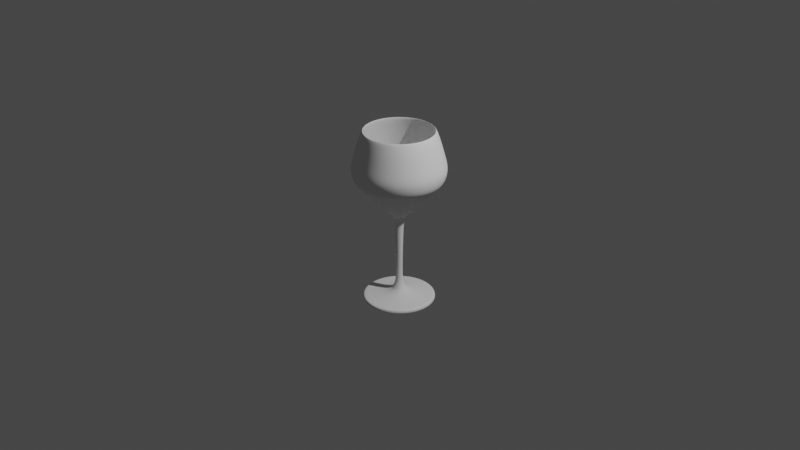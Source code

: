 # Source: wine-glass-2.blend  (saved by Blender 2.83.20; exported with 4.5.12 LTS)
import bpy
from mathutils import Matrix  # noqa: F401  (used for matrix-valued properties, if any)

bpy.ops.wm.read_factory_settings(use_empty=True)
scene = bpy.context.scene
scene.name = 'Scene'

# ---- collections
col_collection = bpy.data.collections.new('Collection'); scene.collection.children.link(col_collection)

# ---- node groups
ng_auto_smooth = bpy.data.node_groups.new('Auto Smooth', 'GeometryNodeTree')
_s = ng_auto_smooth.interface.new_socket(name='Geometry', in_out='OUTPUT', socket_type='NodeSocketGeometry')
_s = ng_auto_smooth.interface.new_socket(name='Geometry', in_out='INPUT', socket_type='NodeSocketGeometry')
_s = ng_auto_smooth.interface.new_socket(name='Angle', in_out='INPUT', socket_type='NodeSocketFloat')
_s.subtype = 'ANGLE'
_s.min_value = 0.0
_s.max_value = 3.142
ng_auto_smooth.is_modifier = True
_N = ng_auto_smooth.nodes; _L = ng_auto_smooth.links
n0 = _N.new('NodeGroupOutput'); n0.name = 'Group Output'; n0.location = (480, -100)
n1 = _N.new('NodeGroupInput'); n1.name = 'Group Input'; n1.location = (-420, -300)
n2 = _N.new('NodeGroupInput'); n2.name = 'Group Input.001'; n2.location = (-60, -100)
n3 = _N.new('GeometryNodeSetShadeSmooth'); n3.name = 'Set Shade Smooth'; n3.location = (120, -100)
n3.domain = 'EDGE'
n4 = _N.new('GeometryNodeSetShadeSmooth'); n4.name = 'Set Shade Smooth.001'; n4.location = (300, -100)
n5 = _N.new('GeometryNodeInputMeshEdgeAngle'); n5.name = 'Edge Angle'; n5.location = (-420, -220)
n6 = _N.new('GeometryNodeInputEdgeSmooth'); n6.name = 'Is Edge Smooth'; n6.location = (-60, -160)
n7 = _N.new('GeometryNodeInputShadeSmooth'); n7.name = 'Is Face Smooth'; n7.location = (-240, -340)
n8 = _N.new('FunctionNodeBooleanMath'); n8.name = 'Boolean Math'; n8.location = (-60, -220)
n9 = _N.new('FunctionNodeCompare'); n9.name = 'Compare'; n9.location = (-240, -180)
n9.operation = 'LESS_EQUAL'
_L.new(n5.outputs[0], n9.inputs[0])
_L.new(n4.outputs[0], n0.inputs[0])
_L.new(n1.outputs[1], n9.inputs[1])
_L.new(n9.outputs[0], n8.inputs[0])
_L.new(n7.outputs[0], n8.inputs[1])
_L.new(n2.outputs[0], n3.inputs[0])
_L.new(n6.outputs[0], n3.inputs[1])
_L.new(n3.outputs[0], n4.inputs[0])
_L.new(n8.outputs[0], n3.inputs[2])
n0.is_active_output = True

# ---- world
world_world = bpy.data.worlds.new('World'); scene.world = world_world
world_world.use_nodes = True; world_world.node_tree.nodes.clear()
_N = world_world.node_tree.nodes; _L = world_world.node_tree.links
n0 = _N.new('ShaderNodeOutputWorld'); n0.name = 'World Output'; n0.location = (300, 300)
n1 = _N.new('ShaderNodeBackground'); n1.name = 'Background'; n1.location = (10, 300)
n1.inputs[0].default_value = (0.05088, 0.05088, 0.05088, 1.0)
_L.new(n1.outputs[0], n0.inputs[0])
n0.is_active_output = True
world_world.color = (0.05088, 0.05088, 0.05088)
world_world.use_sun_shadow = False
world_world.sun_shadow_jitter_overblur = 0.0

# ---- cameras
cam_camera = bpy.data.cameras.new('Camera')
cam_camera.clip_end = 100.0
cam_camera.ortho_scale = 7.314

# ---- lights
light_light = bpy.data.lights.new('Light', 'POINT')
light_light.transmission_factor = 0.0
light_light.energy = 1000.0
light_light.shadow_soft_size = 0.1
light_light.shadow_maximum_resolution = 0.006
light_light.use_absolute_resolution = True

# ---- meshes
me_plane = bpy.data.meshes.new('Plane')
me_plane.from_pydata([(0.3766, -1.208e-07, 1.877), (0.4906, -7.144e-08, 1.51), (0.4621, -8.505e-08, 1.611), (0.4241, -1.029e-07, 1.744), (0.4937, -6.251e-08, 1.444), (0.4779, -5.358e-08, 1.377), (0.4494, -4.72e-08, 1.33), (0.3671, -3.7e-08, 1.254), (0.2849, -2.509e-08, 1.165), (0.1899, -1.233e-08, 1.07), (0.1341, -3.233e-09, 1.001), (0.1167, -1.188e-09, 0.9842), (0.09684, 9.339e-10, 0.9715), (0.07658, 3.573e-09, 0.9519), (0.0633, 7.654e-09, 0.9215), (0.05126, 1.361e-08, 0.8772), (0.04716, 1.999e-08, 0.8297), (0.04334, 2.836e-08, 0.7674), (0.0408, 4.443e-08, 0.6478), (0.03698, 6.442e-08, 0.499), (0.03571, 8.288e-08, 0.3616), (0.03698, 1.008e-07, 0.2281), (0.04614, 1.077e-07, 0.1768), (0.06629, 1.139e-07, 0.131), (0.08461, 1.173e-07, 0.1054), (0.1414, 1.21e-07, 0.07788), (0.2293, 1.232e-07, 0.06139), (0.3062, 1.244e-07, 0.05223), (0.3722, 1.249e-07, 0.04857), (0.3832, 1.264e-07, 0.03758), (0.3868, 1.301e-07, 0.01011), (0.348, 0.1441, 1.877), (0.4532, 0.1877, 1.51), (0.4269, 0.1768, 1.611), (0.3918, 0.1623, 1.744), (0.4562, 0.1889, 1.444), (0.4415, 0.1829, 1.377), (0.4152, 0.172, 1.33), (0.3392, 0.1405, 1.254), (0.2632, 0.109, 1.165), (0.1754, 0.07267, 1.07), (0.1239, 0.05132, 1.001), (0.1078, 0.04466, 0.9842), (0.08947, 0.03706, 0.9715), (0.07075, 0.02931, 0.9519), (0.05848, 0.02422, 0.9215), (0.04736, 0.01962, 0.8772), (0.04357, 0.01805, 0.8297), (0.04004, 0.01659, 0.7674), (0.03769, 0.01561, 0.6478), (0.03417, 0.01415, 0.499), (0.03299, 0.01367, 0.3616), (0.03417, 0.01415, 0.2281), (0.04263, 0.01766, 0.1768), (0.06124, 0.02537, 0.131), (0.07816, 0.03238, 0.1054), (0.1306, 0.05411, 0.07788), (0.2118, 0.08775, 0.06139), (0.2829, 0.1172, 0.05223), (0.3438, 0.1424, 0.04857), (0.354, 0.1466, 0.03758), (0.3574, 0.148, 0.01011), (0.2663, 0.2663, 1.877), (0.3469, 0.3469, 1.51), (0.3267, 0.3267, 1.611), (0.2999, 0.2999, 1.744), (0.3491, 0.3491, 1.444), (0.3379, 0.3379, 1.377), (0.3178, 0.3178, 1.33), (0.2596, 0.2596, 1.254), (0.2014, 0.2014, 1.165), (0.1343, 0.1343, 1.07), (0.09482, 0.09482, 1.001), (0.08251, 0.08251, 0.9842), (0.06848, 0.06848, 0.9715), (0.05415, 0.05415, 0.9519), (0.04476, 0.04476, 0.9215), (0.03625, 0.03625, 0.8772), (0.03335, 0.03335, 0.8297), (0.03065, 0.03065, 0.7674), (0.02885, 0.02885, 0.6478), (0.02615, 0.02615, 0.499), (0.02525, 0.02525, 0.3616), (0.02615, 0.02615, 0.2281), (0.03263, 0.03263, 0.1768), (0.04687, 0.04687, 0.131), (0.05982, 0.05982, 0.1054), (0.09997, 0.09997, 0.07788), (0.1621, 0.1621, 0.06139), (0.2165, 0.2165, 0.05223), (0.2632, 0.2632, 0.04857), (0.2709, 0.2709, 0.03758), (0.2735, 0.2735, 0.01011), (0.1441, 0.348, 1.877), (0.1877, 0.4532, 1.51), (0.1768, 0.4269, 1.611), (0.1623, 0.3918, 1.744), (0.1889, 0.4562, 1.444), (0.1829, 0.4415, 1.377), (0.172, 0.4152, 1.33), (0.1405, 0.3392, 1.254), (0.109, 0.2632, 1.165), (0.07267, 0.1754, 1.07), (0.05132, 0.1239, 1.001), (0.04466, 0.1078, 0.9842), (0.03706, 0.08947, 0.9715), (0.02931, 0.07075, 0.9519), (0.02422, 0.05848, 0.9215), (0.01962, 0.04736, 0.8772), (0.01805, 0.04357, 0.8297), (0.01659, 0.04004, 0.7674), (0.01561, 0.03769, 0.6478), (0.01415, 0.03417, 0.499), (0.01367, 0.03299, 0.3616), (0.01415, 0.03417, 0.2281), (0.01766, 0.04263, 0.1768), (0.02537, 0.06124, 0.131), (0.03238, 0.07816, 0.1054), (0.05411, 0.1306, 0.07788), (0.08775, 0.2118, 0.06139), (0.1172, 0.2829, 0.05223), (0.1424, 0.3438, 0.04857), (0.1466, 0.354, 0.03758), (0.148, 0.3574, 0.01011), (1.043e-07, 0.3766, 1.877), (5e-08, 0.4906, 1.51), (6.485e-08, 0.4621, 1.611), (8.437e-08, 0.4241, 1.744), (4.093e-08, 0.4937, 1.444), (3.269e-08, 0.4779, 1.377), (2.756e-08, 0.4494, 1.33), (2.095e-08, 0.3671, 1.254), (1.264e-08, 0.2849, 1.165), (4.031e-09, 0.1899, 1.07), (-2.839e-09, 0.1341, 1.001), (-4.287e-09, 0.1167, 0.9842), (-5.167e-09, 0.09684, 0.9715), (-6.92e-09, 0.07658, 0.9519), (-1.042e-08, 0.0633, 0.9215), (-1.585e-08, 0.05126, 0.8772), (-2.205e-08, 0.04716, 0.8297), (-3.026e-08, 0.04334, 0.7674), (-4.621e-08, 0.0408, 0.6478), (-6.604e-08, 0.03698, 0.499), (-8.444e-08, 0.03571, 0.3616), (-1.024e-07, 0.03698, 0.2281), (-1.097e-07, 0.04614, 0.1768), (-1.168e-07, 0.06629, 0.131), (-1.21e-07, 0.08461, 0.1054), (-1.272e-07, 0.1414, 0.07788), (-1.332e-07, 0.2293, 0.06139), (-1.378e-07, 0.3062, 0.05223), (-1.412e-07, 0.3722, 0.04857), (-1.432e-07, 0.3832, 0.03758), (-1.47e-07, 0.3868, 0.01011), (-0.1441, 0.348, 1.877), (-0.1877, 0.4532, 1.51), (-0.1768, 0.4269, 1.611), (-0.1623, 0.3918, 1.744), (-0.1889, 0.4562, 1.444), (-0.1829, 0.4415, 1.377), (-0.172, 0.4152, 1.33), (-0.1405, 0.3392, 1.254), (-0.109, 0.2632, 1.165), (-0.07267, 0.1754, 1.07), (-0.05132, 0.1239, 1.001), (-0.04466, 0.1078, 0.9842), (-0.03706, 0.08947, 0.9715), (-0.02931, 0.07075, 0.9519), (-0.02422, 0.05848, 0.9215), (-0.01962, 0.04736, 0.8772), (-0.01805, 0.04357, 0.8297), (-0.01659, 0.04004, 0.7674), (-0.01561, 0.03769, 0.6478), (-0.01415, 0.03417, 0.499), (-0.01367, 0.03299, 0.3616), (-0.01415, 0.03417, 0.2281), (-0.01766, 0.04263, 0.1768), (-0.02537, 0.06124, 0.131), (-0.03238, 0.07816, 0.1054), (-0.05411, 0.1306, 0.07788), (-0.08775, 0.2118, 0.06139), (-0.1172, 0.2829, 0.05223), (-0.1424, 0.3438, 0.04857), (-0.1466, 0.354, 0.03758), (-0.148, 0.3574, 0.01011), (-0.2663, 0.2663, 1.877), (-0.3469, 0.3469, 1.51), (-0.3267, 0.3267, 1.611), (-0.2999, 0.2999, 1.744), (-0.3491, 0.3491, 1.444), (-0.3379, 0.3379, 1.377), (-0.3178, 0.3178, 1.33), (-0.2596, 0.2596, 1.254), (-0.2014, 0.2014, 1.165), (-0.1343, 0.1343, 1.07), (-0.09482, 0.09482, 1.001), (-0.08251, 0.08251, 0.9842), (-0.06848, 0.06848, 0.9715), (-0.05415, 0.05415, 0.9519), (-0.04476, 0.04476, 0.9215), (-0.03625, 0.03625, 0.8772), (-0.03335, 0.03335, 0.8297), (-0.03065, 0.03065, 0.7674), (-0.02885, 0.02885, 0.6478), (-0.02615, 0.02615, 0.499), (-0.02525, 0.02525, 0.3616), (-0.02615, 0.02615, 0.2281), (-0.03263, 0.03263, 0.1768), (-0.04687, 0.04687, 0.131), (-0.05982, 0.05982, 0.1054), (-0.09997, 0.09997, 0.07788), (-0.1621, 0.1621, 0.06139), (-0.2165, 0.2165, 0.05223), (-0.2632, 0.2632, 0.04857), (-0.2709, 0.2709, 0.03758), (-0.2735, 0.2735, 0.01011), (-0.348, 0.1441, 1.877), (-0.4532, 0.1877, 1.51), (-0.4269, 0.1768, 1.611), (-0.3918, 0.1623, 1.744), (-0.4562, 0.1889, 1.444), (-0.4415, 0.1829, 1.377), (-0.4152, 0.172, 1.33), (-0.3392, 0.1405, 1.254), (-0.2632, 0.109, 1.165), (-0.1754, 0.07267, 1.07), (-0.1239, 0.05132, 1.001), (-0.1078, 0.04466, 0.9842), (-0.08947, 0.03706, 0.9715), (-0.07075, 0.02931, 0.9519), (-0.05848, 0.02422, 0.9215), (-0.04736, 0.01962, 0.8772), (-0.04357, 0.01805, 0.8297), (-0.04004, 0.01659, 0.7674), (-0.03769, 0.01561, 0.6478), (-0.03417, 0.01415, 0.499), (-0.03299, 0.01367, 0.3616), (-0.03417, 0.01415, 0.2281), (-0.04263, 0.01766, 0.1768), (-0.06124, 0.02537, 0.131), (-0.07816, 0.03238, 0.1054), (-0.1306, 0.05411, 0.07788), (-0.2118, 0.08775, 0.06139), (-0.2829, 0.1172, 0.05223), (-0.3438, 0.1424, 0.04857), (-0.354, 0.1466, 0.03758), (-0.3574, 0.148, 0.01011), (-0.3766, 8.784e-08, 1.877), (-0.4906, 2.855e-08, 1.51), (-0.4621, 4.465e-08, 1.611), (-0.4241, 6.583e-08, 1.744), (-0.4937, 1.935e-08, 1.444), (-0.4779, 1.18e-08, 1.377), (-0.4494, 7.912e-09, 1.33), (-0.3671, 4.9e-09, 1.254), (-0.2849, 1.871e-10, 1.165), (-0.1899, -4.269e-09, 1.07), (-0.1341, -8.804e-09, 1.001), (-0.1167, -9.861e-09, 0.9842), (-0.09684, -9.4e-09, 0.9715), (-0.07658, -1.027e-08, 0.9519), (-0.0633, -1.319e-08, 0.9215), (-0.05126, -1.809e-08, 0.8772), (-0.04716, -2.411e-08, 0.8297), (-0.04334, -3.215e-08, 0.7674), (-0.0408, -4.799e-08, 0.6478), (-0.03698, -6.765e-08, 0.499), (-0.03571, -8.6e-08, 0.3616), (-0.03698, -1.041e-07, 0.2281), (-0.04614, -1.117e-07, 0.1768), (-0.06629, -1.197e-07, 0.131), (-0.08461, -1.247e-07, 0.1054), (-0.1414, -1.334e-07, 0.07788), (-0.2293, -1.433e-07, 0.06139), (-0.3062, -1.512e-07, 0.05223), (-0.3722, -1.575e-07, 0.04857), (-0.3832, -1.599e-07, 0.03758), (-0.3868, -1.639e-07, 0.01011), (-0.348, -0.1441, 1.877), (-0.4532, -0.1877, 1.51), (-0.4269, -0.1768, 1.611), (-0.3918, -0.1623, 1.744), (-0.4562, -0.1889, 1.444), (-0.4415, -0.1829, 1.377), (-0.4152, -0.172, 1.33), (-0.3392, -0.1405, 1.254), (-0.2632, -0.109, 1.165), (-0.1754, -0.07267, 1.07), (-0.1239, -0.05132, 1.001), (-0.1078, -0.04466, 0.9842), (-0.08947, -0.03706, 0.9715), (-0.07075, -0.02931, 0.9519), (-0.05848, -0.02422, 0.9215), (-0.04736, -0.01962, 0.8772), (-0.04357, -0.01805, 0.8297), (-0.04004, -0.01659, 0.7674), (-0.03769, -0.01561, 0.6478), (-0.03417, -0.01415, 0.499), (-0.03299, -0.01367, 0.3616), (-0.03417, -0.01415, 0.2281), (-0.04263, -0.01766, 0.1768), (-0.06124, -0.02537, 0.131), (-0.07816, -0.03238, 0.1054), (-0.1306, -0.05411, 0.07788), (-0.2118, -0.08775, 0.06139), (-0.2829, -0.1172, 0.05223), (-0.3438, -0.1424, 0.04857), (-0.354, -0.1466, 0.03758), (-0.3574, -0.148, 0.01011), (-0.2663, -0.2663, 1.877), (-0.3469, -0.3469, 1.51), (-0.3267, -0.3267, 1.611), (-0.2999, -0.2999, 1.744), (-0.3491, -0.3491, 1.444), (-0.3379, -0.3379, 1.377), (-0.3178, -0.3178, 1.33), (-0.2596, -0.2596, 1.254), (-0.2014, -0.2014, 1.165), (-0.1343, -0.1343, 1.07), (-0.09482, -0.09482, 1.001), (-0.08251, -0.08251, 0.9842), (-0.06848, -0.06848, 0.9715), (-0.05415, -0.05415, 0.9519), (-0.04476, -0.04476, 0.9215), (-0.03625, -0.03625, 0.8772), (-0.03335, -0.03335, 0.8297), (-0.03065, -0.03065, 0.7674), (-0.02885, -0.02885, 0.6478), (-0.02615, -0.02615, 0.499), (-0.02525, -0.02525, 0.3616), (-0.02615, -0.02615, 0.2281), (-0.03263, -0.03263, 0.1768), (-0.04687, -0.04687, 0.131), (-0.05982, -0.05982, 0.1054), (-0.09997, -0.09997, 0.07788), (-0.1621, -0.1621, 0.06139), (-0.2165, -0.2165, 0.05223), (-0.2632, -0.2632, 0.04857), (-0.2709, -0.2709, 0.03758), (-0.2735, -0.2735, 0.01011), (-0.1441, -0.348, 1.877), (-0.1877, -0.4532, 1.51), (-0.1768, -0.4269, 1.611), (-0.1623, -0.3918, 1.744), (-0.1889, -0.4562, 1.444), (-0.1829, -0.4415, 1.377), (-0.172, -0.4152, 1.33), (-0.1405, -0.3392, 1.254), (-0.109, -0.2632, 1.165), (-0.07267, -0.1754, 1.07), (-0.05132, -0.1239, 1.001), (-0.04466, -0.1078, 0.9842), (-0.03706, -0.08947, 0.9715), (-0.02931, -0.07075, 0.9519), (-0.02422, -0.05848, 0.9215), (-0.01962, -0.04736, 0.8772), (-0.01805, -0.04357, 0.8297), (-0.01659, -0.04004, 0.7674), (-0.01561, -0.03769, 0.6478), (-0.01415, -0.03417, 0.499), (-0.01367, -0.03299, 0.3616), (-0.01415, -0.03417, 0.2281), (-0.01766, -0.04263, 0.1768), (-0.02537, -0.06124, 0.131), (-0.03238, -0.07816, 0.1054), (-0.05411, -0.1306, 0.07788), (-0.08775, -0.2118, 0.06139), (-0.1172, -0.2829, 0.05223), (-0.1424, -0.3438, 0.04857), (-0.1466, -0.354, 0.03758), (-0.148, -0.3574, 0.01011), (-1.163e-07, -0.3766, 1.877), (-6.559e-08, -0.4906, 1.51), (-7.954e-08, -0.4621, 1.611), (-9.785e-08, -0.4241, 1.744), (-5.662e-08, -0.4937, 1.444), (-4.788e-08, -0.4779, 1.377), (-4.184e-08, -0.4494, 1.33), (-3.262e-08, -0.3671, 1.254), (-2.169e-08, -0.2849, 1.165), (-1.007e-08, -0.1899, 1.07), (-1.531e-09, -0.1341, 1.001), (6.772e-10, -0.1167, 0.9842), (2.089e-09, -0.09684, 0.9715), (4.486e-09, -0.07658, 0.9519), (8.409e-09, -0.0633, 0.9215), (1.422e-08, -0.05126, 0.8772), (2.055e-08, -0.04716, 0.8297), (2.888e-08, -0.04334, 0.7674), (4.491e-08, -0.0408, 0.6478), (6.486e-08, -0.03698, 0.499), (8.33e-08, -0.03571, 0.3616), (1.013e-07, -0.03698, 0.2281), (1.083e-07, -0.04614, 0.1768), (1.147e-07, -0.06629, 0.131), (1.183e-07, -0.08461, 0.1054), (1.227e-07, -0.1414, 0.07788), (1.26e-07, -0.2293, 0.06139), (1.281e-07, -0.3062, 0.05223), (1.294e-07, -0.3722, 0.04857), (1.31e-07, -0.3832, 0.03758), (1.347e-07, -0.3868, 0.01011), (0.1441, -0.348, 1.877), (0.1877, -0.4532, 1.51), (0.1768, -0.4269, 1.611), (0.1623, -0.3918, 1.744), (0.1889, -0.4562, 1.444), (0.1829, -0.4415, 1.377), (0.172, -0.4152, 1.33), (0.1405, -0.3392, 1.254), (0.109, -0.2632, 1.165), (0.07267, -0.1754, 1.07), (0.05132, -0.1239, 1.001), (0.04466, -0.1078, 0.9842), (0.03706, -0.08947, 0.9715), (0.02931, -0.07075, 0.9519), (0.02422, -0.05848, 0.9215), (0.01962, -0.04736, 0.8772), (0.01805, -0.04357, 0.8297), (0.01659, -0.04004, 0.7674), (0.01561, -0.03769, 0.6478), (0.01415, -0.03417, 0.499), (0.01367, -0.03299, 0.3616), (0.01415, -0.03417, 0.2281), (0.01766, -0.04263, 0.1768), (0.02537, -0.06124, 0.131), (0.03238, -0.07816, 0.1054), (0.05411, -0.1306, 0.07788), (0.08775, -0.2118, 0.06139), (0.1172, -0.2829, 0.05223), (0.1424, -0.3438, 0.04857), (0.1466, -0.354, 0.03758), (0.148, -0.3574, 0.01011), (0.2663, -0.2663, 1.877), (0.3469, -0.3469, 1.51), (0.3267, -0.3267, 1.611), (0.2999, -0.2999, 1.744), (0.3491, -0.3491, 1.444), (0.3379, -0.3379, 1.377), (0.3178, -0.3178, 1.33), (0.2596, -0.2596, 1.254), (0.2014, -0.2014, 1.165), (0.1343, -0.1343, 1.07), (0.09482, -0.09482, 1.001), (0.08251, -0.08251, 0.9842), (0.06848, -0.06848, 0.9715), (0.05415, -0.05415, 0.9519), (0.04476, -0.04476, 0.9215), (0.03625, -0.03625, 0.8772), (0.03335, -0.03335, 0.8297), (0.03065, -0.03065, 0.7674), (0.02885, -0.02885, 0.6478), (0.02615, -0.02615, 0.499), (0.02525, -0.02525, 0.3616), (0.02615, -0.02615, 0.2281), (0.03263, -0.03263, 0.1768), (0.04687, -0.04687, 0.131), (0.05982, -0.05982, 0.1054), (0.09997, -0.09997, 0.07788), (0.1621, -0.1621, 0.06139), (0.2165, -0.2165, 0.05223), (0.2632, -0.2632, 0.04857), (0.2709, -0.2709, 0.03758), (0.2735, -0.2735, 0.01011), (0.348, -0.1441, 1.877), (0.4532, -0.1877, 1.51), (0.4269, -0.1768, 1.611), (0.3918, -0.1623, 1.744), (0.4562, -0.1889, 1.444), (0.4415, -0.1829, 1.377), (0.4152, -0.172, 1.33), (0.3392, -0.1405, 1.254), (0.2632, -0.109, 1.165), (0.1754, -0.07267, 1.07), (0.1239, -0.05132, 1.001), (0.1078, -0.04466, 0.9842), (0.08947, -0.03706, 0.9715), (0.07075, -0.02931, 0.9519), (0.05848, -0.02422, 0.9215), (0.04736, -0.01962, 0.8772), (0.04357, -0.01805, 0.8297), (0.04004, -0.01659, 0.7674), (0.03769, -0.01561, 0.6478), (0.03417, -0.01415, 0.499), (0.03299, -0.01367, 0.3616), (0.03417, -0.01415, 0.2281), (0.04263, -0.01766, 0.1768), (0.06124, -0.02537, 0.131), (0.07816, -0.03238, 0.1054), (0.1306, -0.05411, 0.07788), (0.2118, -0.08775, 0.06139), (0.2829, -0.1172, 0.05223), (0.3438, -0.1424, 0.04857), (0.354, -0.1466, 0.03758), (0.3574, -0.148, 0.01011)], [], [(4, 5, 36, 35), (35, 36, 67, 66), (66, 67, 98, 97), (97, 98, 129, 128), (128, 129, 160, 159), (159, 160, 191, 190), (190, 191, 222, 221), (221, 222, 253, 252), (252, 253, 284, 283), (283, 284, 315, 314), (314, 315, 346, 345), (345, 346, 377, 376), (376, 377, 408, 407), (407, 408, 439, 438), (438, 439, 470, 469), (469, 470, 5, 4), (1, 4, 35, 32), (32, 35, 66, 63), (63, 66, 97, 94), (94, 97, 128, 125), (125, 128, 159, 156), (156, 159, 190, 187), (187, 190, 221, 218), (218, 221, 252, 249), (249, 252, 283, 280), (280, 283, 314, 311), (311, 314, 345, 342), (342, 345, 376, 373), (373, 376, 407, 404), (404, 407, 438, 435), (435, 438, 469, 466), (466, 469, 4, 1), (2, 1, 32, 33), (33, 32, 63, 64), (64, 63, 94, 95), (95, 94, 125, 126), (126, 125, 156, 157), (157, 156, 187, 188), (188, 187, 218, 219), (219, 218, 249, 250), (250, 249, 280, 281), (281, 280, 311, 312), (312, 311, 342, 343), (343, 342, 373, 374), (374, 373, 404, 405), (405, 404, 435, 436), (436, 435, 466, 467), (467, 466, 1, 2), (3, 2, 33, 34), (34, 33, 64, 65), (65, 64, 95, 96), (96, 95, 126, 127), (127, 126, 157, 158), (158, 157, 188, 189), (189, 188, 219, 220), (220, 219, 250, 251), (251, 250, 281, 282), (282, 281, 312, 313), (313, 312, 343, 344), (344, 343, 374, 375), (375, 374, 405, 406), (406, 405, 436, 437), (437, 436, 467, 468), (468, 467, 2, 3), (0, 3, 34, 31), (31, 34, 65, 62), (62, 65, 96, 93), (93, 96, 127, 124), (124, 127, 158, 155), (155, 158, 189, 186), (186, 189, 220, 217), (217, 220, 251, 248), (248, 251, 282, 279), (279, 282, 313, 310), (310, 313, 344, 341), (341, 344, 375, 372), (372, 375, 406, 403), (403, 406, 437, 434), (434, 437, 468, 465), (465, 468, 3, 0), (5, 6, 37, 36), (36, 37, 68, 67), (67, 68, 99, 98), (98, 99, 130, 129), (129, 130, 161, 160), (160, 161, 192, 191), (191, 192, 223, 222), (222, 223, 254, 253), (253, 254, 285, 284), (284, 285, 316, 315), (315, 316, 347, 346), (346, 347, 378, 377), (377, 378, 409, 408), (408, 409, 440, 439), (439, 440, 471, 470), (470, 471, 6, 5), (6, 7, 38, 37), (37, 38, 69, 68), (68, 69, 100, 99), (99, 100, 131, 130), (130, 131, 162, 161), (161, 162, 193, 192), (192, 193, 224, 223), (223, 224, 255, 254), (254, 255, 286, 285), (285, 286, 317, 316), (316, 317, 348, 347), (347, 348, 379, 378), (378, 379, 410, 409), (409, 410, 441, 440), (440, 441, 472, 471), (471, 472, 7, 6), (7, 8, 39, 38), (38, 39, 70, 69), (69, 70, 101, 100), (100, 101, 132, 131), (131, 132, 163, 162), (162, 163, 194, 193), (193, 194, 225, 224), (224, 225, 256, 255), (255, 256, 287, 286), (286, 287, 318, 317), (317, 318, 349, 348), (348, 349, 380, 379), (379, 380, 411, 410), (410, 411, 442, 441), (441, 442, 473, 472), (472, 473, 8, 7), (8, 9, 40, 39), (39, 40, 71, 70), (70, 71, 102, 101), (101, 102, 133, 132), (132, 133, 164, 163), (163, 164, 195, 194), (194, 195, 226, 225), (225, 226, 257, 256), (256, 257, 288, 287), (287, 288, 319, 318), (318, 319, 350, 349), (349, 350, 381, 380), (380, 381, 412, 411), (411, 412, 443, 442), (442, 443, 474, 473), (473, 474, 9, 8), (9, 10, 41, 40), (40, 41, 72, 71), (71, 72, 103, 102), (102, 103, 134, 133), (133, 134, 165, 164), (164, 165, 196, 195), (195, 196, 227, 226), (226, 227, 258, 257), (257, 258, 289, 288), (288, 289, 320, 319), (319, 320, 351, 350), (350, 351, 382, 381), (381, 382, 413, 412), (412, 413, 444, 443), (443, 444, 475, 474), (474, 475, 10, 9), (10, 11, 42, 41), (41, 42, 73, 72), (72, 73, 104, 103), (103, 104, 135, 134), (134, 135, 166, 165), (165, 166, 197, 196), (196, 197, 228, 227), (227, 228, 259, 258), (258, 259, 290, 289), (289, 290, 321, 320), (320, 321, 352, 351), (351, 352, 383, 382), (382, 383, 414, 413), (413, 414, 445, 444), (444, 445, 476, 475), (475, 476, 11, 10), (11, 12, 43, 42), (42, 43, 74, 73), (73, 74, 105, 104), (104, 105, 136, 135), (135, 136, 167, 166), (166, 167, 198, 197), (197, 198, 229, 228), (228, 229, 260, 259), (259, 260, 291, 290), (290, 291, 322, 321), (321, 322, 353, 352), (352, 353, 384, 383), (383, 384, 415, 414), (414, 415, 446, 445), (445, 446, 477, 476), (476, 477, 12, 11), (12, 13, 44, 43), (43, 44, 75, 74), (74, 75, 106, 105), (105, 106, 137, 136), (136, 137, 168, 167), (167, 168, 199, 198), (198, 199, 230, 229), (229, 230, 261, 260), (260, 261, 292, 291), (291, 292, 323, 322), (322, 323, 354, 353), (353, 354, 385, 384), (384, 385, 416, 415), (415, 416, 447, 446), (446, 447, 478, 477), (477, 478, 13, 12), (13, 14, 45, 44), (44, 45, 76, 75), (75, 76, 107, 106), (106, 107, 138, 137), (137, 138, 169, 168), (168, 169, 200, 199), (199, 200, 231, 230), (230, 231, 262, 261), (261, 262, 293, 292), (292, 293, 324, 323), (323, 324, 355, 354), (354, 355, 386, 385), (385, 386, 417, 416), (416, 417, 448, 447), (447, 448, 479, 478), (478, 479, 14, 13), (14, 15, 46, 45), (45, 46, 77, 76), (76, 77, 108, 107), (107, 108, 139, 138), (138, 139, 170, 169), (169, 170, 201, 200), (200, 201, 232, 231), (231, 232, 263, 262), (262, 263, 294, 293), (293, 294, 325, 324), (324, 325, 356, 355), (355, 356, 387, 386), (386, 387, 418, 417), (417, 418, 449, 448), (448, 449, 480, 479), (479, 480, 15, 14), (15, 16, 47, 46), (46, 47, 78, 77), (77, 78, 109, 108), (108, 109, 140, 139), (139, 140, 171, 170), (170, 171, 202, 201), (201, 202, 233, 232), (232, 233, 264, 263), (263, 264, 295, 294), (294, 295, 326, 325), (325, 326, 357, 356), (356, 357, 388, 387), (387, 388, 419, 418), (418, 419, 450, 449), (449, 450, 481, 480), (480, 481, 16, 15), (16, 17, 48, 47), (47, 48, 79, 78), (78, 79, 110, 109), (109, 110, 141, 140), (140, 141, 172, 171), (171, 172, 203, 202), (202, 203, 234, 233), (233, 234, 265, 264), (264, 265, 296, 295), (295, 296, 327, 326), (326, 327, 358, 357), (357, 358, 389, 388), (388, 389, 420, 419), (419, 420, 451, 450), (450, 451, 482, 481), (481, 482, 17, 16), (17, 18, 49, 48), (48, 49, 80, 79), (79, 80, 111, 110), (110, 111, 142, 141), (141, 142, 173, 172), (172, 173, 204, 203), (203, 204, 235, 234), (234, 235, 266, 265), (265, 266, 297, 296), (296, 297, 328, 327), (327, 328, 359, 358), (358, 359, 390, 389), (389, 390, 421, 420), (420, 421, 452, 451), (451, 452, 483, 482), (482, 483, 18, 17), (18, 19, 50, 49), (49, 50, 81, 80), (80, 81, 112, 111), (111, 112, 143, 142), (142, 143, 174, 173), (173, 174, 205, 204), (204, 205, 236, 235), (235, 236, 267, 266), (266, 267, 298, 297), (297, 298, 329, 328), (328, 329, 360, 359), (359, 360, 391, 390), (390, 391, 422, 421), (421, 422, 453, 452), (452, 453, 484, 483), (483, 484, 19, 18), (19, 20, 51, 50), (50, 51, 82, 81), (81, 82, 113, 112), (112, 113, 144, 143), (143, 144, 175, 174), (174, 175, 206, 205), (205, 206, 237, 236), (236, 237, 268, 267), (267, 268, 299, 298), (298, 299, 330, 329), (329, 330, 361, 360), (360, 361, 392, 391), (391, 392, 423, 422), (422, 423, 454, 453), (453, 454, 485, 484), (484, 485, 20, 19), (20, 21, 52, 51), (51, 52, 83, 82), (82, 83, 114, 113), (113, 114, 145, 144), (144, 145, 176, 175), (175, 176, 207, 206), (206, 207, 238, 237), (237, 238, 269, 268), (268, 269, 300, 299), (299, 300, 331, 330), (330, 331, 362, 361), (361, 362, 393, 392), (392, 393, 424, 423), (423, 424, 455, 454), (454, 455, 486, 485), (485, 486, 21, 20), (21, 22, 53, 52), (52, 53, 84, 83), (83, 84, 115, 114), (114, 115, 146, 145), (145, 146, 177, 176), (176, 177, 208, 207), (207, 208, 239, 238), (238, 239, 270, 269), (269, 270, 301, 300), (300, 301, 332, 331), (331, 332, 363, 362), (362, 363, 394, 393), (393, 394, 425, 424), (424, 425, 456, 455), (455, 456, 487, 486), (486, 487, 22, 21), (22, 23, 54, 53), (53, 54, 85, 84), (84, 85, 116, 115), (115, 116, 147, 146), (146, 147, 178, 177), (177, 178, 209, 208), (208, 209, 240, 239), (239, 240, 271, 270), (270, 271, 302, 301), (301, 302, 333, 332), (332, 333, 364, 363), (363, 364, 395, 394), (394, 395, 426, 425), (425, 426, 457, 456), (456, 457, 488, 487), (487, 488, 23, 22), (23, 24, 55, 54), (54, 55, 86, 85), (85, 86, 117, 116), (116, 117, 148, 147), (147, 148, 179, 178), (178, 179, 210, 209), (209, 210, 241, 240), (240, 241, 272, 271), (271, 272, 303, 302), (302, 303, 334, 333), (333, 334, 365, 364), (364, 365, 396, 395), (395, 396, 427, 426), (426, 427, 458, 457), (457, 458, 489, 488), (488, 489, 24, 23), (24, 25, 56, 55), (55, 56, 87, 86), (86, 87, 118, 117), (117, 118, 149, 148), (148, 149, 180, 179), (179, 180, 211, 210), (210, 211, 242, 241), (241, 242, 273, 272), (272, 273, 304, 303), (303, 304, 335, 334), (334, 335, 366, 365), (365, 366, 397, 396), (396, 397, 428, 427), (427, 428, 459, 458), (458, 459, 490, 489), (489, 490, 25, 24), (25, 26, 57, 56), (56, 57, 88, 87), (87, 88, 119, 118), (118, 119, 150, 149), (149, 150, 181, 180), (180, 181, 212, 211), (211, 212, 243, 242), (242, 243, 274, 273), (273, 274, 305, 304), (304, 305, 336, 335), (335, 336, 367, 366), (366, 367, 398, 397), (397, 398, 429, 428), (428, 429, 460, 459), (459, 460, 491, 490), (490, 491, 26, 25), (26, 27, 58, 57), (57, 58, 89, 88), (88, 89, 120, 119), (119, 120, 151, 150), (150, 151, 182, 181), (181, 182, 213, 212), (212, 213, 244, 243), (243, 244, 275, 274), (274, 275, 306, 305), (305, 306, 337, 336), (336, 337, 368, 367), (367, 368, 399, 398), (398, 399, 430, 429), (429, 430, 461, 460), (460, 461, 492, 491), (491, 492, 27, 26), (27, 28, 59, 58), (58, 59, 90, 89), (89, 90, 121, 120), (120, 121, 152, 151), (151, 152, 183, 182), (182, 183, 214, 213), (213, 214, 245, 244), (244, 245, 276, 275), (275, 276, 307, 306), (306, 307, 338, 337), (337, 338, 369, 368), (368, 369, 400, 399), (399, 400, 431, 430), (430, 431, 462, 461), (461, 462, 493, 492), (492, 493, 28, 27), (28, 29, 60, 59), (59, 60, 91, 90), (90, 91, 122, 121), (121, 122, 153, 152), (152, 153, 184, 183), (183, 184, 215, 214), (214, 215, 246, 245), (245, 246, 277, 276), (276, 277, 308, 307), (307, 308, 339, 338), (338, 339, 370, 369), (369, 370, 401, 400), (400, 401, 432, 431), (431, 432, 463, 462), (462, 463, 494, 493), (493, 494, 29, 28), (29, 30, 61, 60), (60, 61, 92, 91), (91, 92, 123, 122), (122, 123, 154, 153), (153, 154, 185, 184), (184, 185, 216, 215), (215, 216, 247, 246), (246, 247, 278, 277), (277, 278, 309, 308), (308, 309, 340, 339), (339, 340, 371, 370), (370, 371, 402, 401), (401, 402, 433, 432), (432, 433, 464, 463), (463, 464, 495, 494), (494, 495, 30, 29)])
me_plane.polygons.foreach_set('use_smooth', [True] * 480)
_uv = me_plane.uv_layers.new(name='UVMap')
_uv.uv.foreach_set('vector', [0.0, 0.4653, 0.0, 0.3988, 0.0625, 0.3988, 0.0625, 0.4653, 0.0625, 0.4653, 0.0625, 0.3988, 0.125, 0.3988, 0.125, 0.4653, 0.125, 0.4653, 0.125, 0.3988, 0.1875, 0.3988, 0.1875, 0.4653, 0.1875, 0.4653, 0.1875, 0.3988, 0.25, 0.3988, 0.25, 0.4653, 0.25, 0.4653, 0.25, 0.3988, 0.3125, 0.3988, 0.3125, 0.4653, 0.3125, 0.4653, 0.3125, 0.3988, 0.375, 0.3988, 0.375, 0.4653, 0.375, 0.4653, 0.375, 0.3988, 0.4375, 0.3988, 0.4375, 0.4653, 0.4375, 0.4653, 0.4375, 0.3988, 0.5, 0.3988, 0.5, 0.4653, 0.5, 0.4653, 0.5, 0.3988, 0.5625, 0.3988, 0.5625, 0.4653, 0.5625, 0.4653, 0.5625, 0.3988, 0.625, 0.3988, 0.625, 0.4653, 0.625, 0.4653, 0.625, 0.3988, 0.6875, 0.3988, 0.6875, 0.4653, 0.6875, 0.4653, 0.6875, 0.3988, 0.75, 0.3988, 0.75, 0.4653, 0.75, 0.4653, 0.75, 0.3988, 0.8125, 0.3988, 0.8125, 0.4653, 0.8125, 0.4653, 0.8125, 0.3988, 0.875, 0.3988, 0.875, 0.4653, 0.875, 0.4653, 0.875, 0.3988, 0.9375, 0.3988, 0.9375, 0.4653, 0.9375, 0.4653, 0.9375, 0.3988, 1.0, 0.3988, 1.0, 0.4653, 0.0, 0.5317, 0.0, 0.4653, 0.0625, 0.4653, 0.0625, 0.5317, 0.0625, 0.5317, 0.0625, 0.4653, 0.125, 0.4653, 0.125, 0.5317, 0.125, 0.5317, 0.125, 0.4653, 0.1875, 0.4653, 0.1875, 0.5317, 0.1875, 0.5317, 0.1875, 0.4653, 0.25, 0.4653, 0.25, 0.5317, 0.25, 0.5317, 0.25, 0.4653, 0.3125, 0.4653, 0.3125, 0.5317, 0.3125, 0.5317, 0.3125, 0.4653, 0.375, 0.4653, 0.375, 0.5317, 0.375, 0.5317, 0.375, 0.4653, 0.4375, 0.4653, 0.4375, 0.5317, 0.4375, 0.5317, 0.4375, 0.4653, 0.5, 0.4653, 0.5, 0.5317, 0.5, 0.5317, 0.5, 0.4653, 0.5625, 0.4653, 0.5625, 0.5317, 0.5625, 0.5317, 0.5625, 0.4653, 0.625, 0.4653, 0.625, 0.5317, 0.625, 0.5317, 0.625, 0.4653, 0.6875, 0.4653, 0.6875, 0.5317, 0.6875, 0.5317, 0.6875, 0.4653, 0.75, 0.4653, 0.75, 0.5317, 0.75, 0.5317, 0.75, 0.4653, 0.8125, 0.4653, 0.8125, 0.5317, 0.8125, 0.5317, 0.8125, 0.4653, 0.875, 0.4653, 0.875, 0.5317, 0.875, 0.5317, 0.875, 0.4653, 0.9375, 0.4653, 0.9375, 0.5317, 0.9375, 0.5317, 0.9375, 0.4653, 1.0, 0.4653, 1.0, 0.5317, 0.0, 0.633, 0.0, 0.5317, 0.0625, 0.5317, 0.0625, 0.633, 0.0625, 0.633, 0.0625, 0.5317, 0.125, 0.5317, 0.125, 0.633, 0.125, 0.633, 0.125, 0.5317, 0.1875, 0.5317, 0.1875, 0.633, 0.1875, 0.633, 0.1875, 0.5317, 0.25, 0.5317, 0.25, 0.633, 0.25, 0.633, 0.25, 0.5317, 0.3125, 0.5317, 0.3125, 0.633, 0.3125, 0.633, 0.3125, 0.5317, 0.375, 0.5317, 0.375, 0.633, 0.375, 0.633, 0.375, 0.5317, 0.4375, 0.5317, 0.4375, 0.633, 0.4375, 0.633, 0.4375, 0.5317, 0.5, 0.5317, 0.5, 0.633, 0.5, 0.633, 0.5, 0.5317, 0.5625, 0.5317, 0.5625, 0.633, 0.5625, 0.633, 0.5625, 0.5317, 0.625, 0.5317, 0.625, 0.633, 0.625, 0.633, 0.625, 0.5317, 0.6875, 0.5317, 0.6875, 0.633, 0.6875, 0.633, 0.6875, 0.5317, 0.75, 0.5317, 0.75, 0.633, 0.75, 0.633, 0.75, 0.5317, 0.8125, 0.5317, 0.8125, 0.633, 0.8125, 0.633, 0.8125, 0.5317, 0.875, 0.5317, 0.875, 0.633, 0.875, 0.633, 0.875, 0.5317, 0.9375, 0.5317, 0.9375, 0.633, 0.9375, 0.633, 0.9375, 0.5317, 1.0, 0.5317, 1.0, 0.633, 0.0, 0.7659, 0.0, 0.633, 0.0625, 0.633, 0.0625, 0.7659, 0.0625, 0.7659, 0.0625, 0.633, 0.125, 0.633, 0.125, 0.7659, 0.125, 0.7659, 0.125, 0.633, 0.1875, 0.633, 0.1875, 0.7659, 0.1875, 0.7659, 0.1875, 0.633, 0.25, 0.633, 0.25, 0.7659, 0.25, 0.7659, 0.25, 0.633, 0.3125, 0.633, 0.3125, 0.7659, 0.3125, 0.7659, 0.3125, 0.633, 0.375, 0.633, 0.375, 0.7659, 0.375, 0.7659, 0.375, 0.633, 0.4375, 0.633, 0.4375, 0.7659, 0.4375, 0.7659, 0.4375, 0.633, 0.5, 0.633, 0.5, 0.7659, 0.5, 0.7659, 0.5, 0.633, 0.5625, 0.633, 0.5625, 0.7659, 0.5625, 0.7659, 0.5625, 0.633, 0.625, 0.633, 0.625, 0.7659, 0.625, 0.7659, 0.625, 0.633, 0.6875, 0.633, 0.6875, 0.7659, 0.6875, 0.7659, 0.6875, 0.633, 0.75, 0.633, 0.75, 0.7659, 0.75, 0.7659, 0.75, 0.633, 0.8125, 0.633, 0.8125, 0.7659, 0.8125, 0.7659, 0.8125, 0.633, 0.875, 0.633, 0.875, 0.7659, 0.875, 0.7659, 0.875, 0.633, 0.9375, 0.633, 0.9375, 0.7659, 0.9375, 0.7659, 0.9375, 0.633, 1.0, 0.633, 1.0, 0.7659, 0.0, 0.8989, 0.0, 0.7659, 0.0625, 0.7659, 0.0625, 0.8989, 0.0625, 0.8989, 0.0625, 0.7659, 0.125, 0.7659, 0.125, 0.8989, 0.125, 0.8989, 0.125, 0.7659, 0.1875, 0.7659, 0.1875, 0.8989, 0.1875, 0.8989, 0.1875, 0.7659, 0.25, 0.7659, 0.25, 0.8989, 0.25, 0.8989, 0.25, 0.7659, 0.3125, 0.7659, 0.3125, 0.8989, 0.3125, 0.8989, 0.3125, 0.7659, 0.375, 0.7659, 0.375, 0.8989, 0.375, 0.8989, 0.375, 0.7659, 0.4375, 0.7659, 0.4375, 0.8989, 0.4375, 0.8989, 0.4375, 0.7659, 0.5, 0.7659, 0.5, 0.8989, 0.5, 0.8989, 0.5, 0.7659, 0.5625, 0.7659, 0.5625, 0.8989, 0.5625, 0.8989, 0.5625, 0.7659, 0.625, 0.7659, 0.625, 0.8989, 0.625, 0.8989, 0.625, 0.7659, 0.6875, 0.7659, 0.6875, 0.8989, 0.6875, 0.8989, 0.6875, 0.7659, 0.75, 0.7659, 0.75, 0.8989, 0.75, 0.8989, 0.75, 0.7659, 0.8125, 0.7659, 0.8125, 0.8989, 0.8125, 0.8989, 0.8125, 0.7659, 0.875, 0.7659, 0.875, 0.8989, 0.875, 0.8989, 0.875, 0.7659, 0.9375, 0.7659, 0.9375, 0.8989, 0.9375, 0.8989, 0.9375, 0.7659, 1.0, 0.7659, 1.0, 0.8989, 0.0, 0.3988, 0.0, 0.3513, 0.0625, 0.3513, 0.0625, 0.3988, 0.0625, 0.3988, 0.0625, 0.3513, 0.125, 0.3513, 0.125, 0.3988, 0.125, 0.3988, 0.125, 0.3513, 0.1875, 0.3513, 0.1875, 0.3988, 0.1875, 0.3988, 0.1875, 0.3513, 0.25, 0.3513, 0.25, 0.3988, 0.25, 0.3988, 0.25, 0.3513, 0.3125, 0.3513, 0.3125, 0.3988, 0.3125, 0.3988, 0.3125, 0.3513, 0.375, 0.3513, 0.375, 0.3988, 0.375, 0.3988, 0.375, 0.3513, 0.4375, 0.3513, 0.4375, 0.3988, 0.4375, 0.3988, 0.4375, 0.3513, 0.5, 0.3513, 0.5, 0.3988, 0.5, 0.3988, 0.5, 0.3513, 0.5625, 0.3513, 0.5625, 0.3988, 0.5625, 0.3988, 0.5625, 0.3513, 0.625, 0.3513, 0.625, 0.3988, 0.625, 0.3988, 0.625, 0.3513, 0.6875, 0.3513, 0.6875, 0.3988, 0.6875, 0.3988, 0.6875, 0.3513, 0.75, 0.3513, 0.75, 0.3988, 0.75, 0.3988, 0.75, 0.3513, 0.8125, 0.3513, 0.8125, 0.3988, 0.8125, 0.3988, 0.8125, 0.3513, 0.875, 0.3513, 0.875, 0.3988, 0.875, 0.3988, 0.875, 0.3513, 0.9375, 0.3513, 0.9375, 0.3988, 0.9375, 0.3988, 0.9375, 0.3513, 1.0, 0.3513, 1.0, 0.3988, 0.0, 0.3513, 0.0, 0.2754, 0.0625, 0.2754, 0.0625, 0.3513, 0.0625, 0.3513, 0.0625, 0.2754, 0.125, 0.2754, 0.125, 0.3513, 0.125, 0.3513, 0.125, 0.2754, 0.1875, 0.2754, 0.1875, 0.3513, 0.1875, 0.3513, 0.1875, 0.2754, 0.25, 0.2754, 0.25, 0.3513, 0.25, 0.3513, 0.25, 0.2754, 0.3125, 0.2754, 0.3125, 0.3513, 0.3125, 0.3513, 0.3125, 0.2754, 0.375, 0.2754, 0.375, 0.3513, 0.375, 0.3513, 0.375, 0.2754, 0.4375, 0.2754, 0.4375, 0.3513, 0.4375, 0.3513, 0.4375, 0.2754, 0.5, 0.2754, 0.5, 0.3513, 0.5, 0.3513, 0.5, 0.2754, 0.5625, 0.2754, 0.5625, 0.3513, 0.5625, 0.3513, 0.5625, 0.2754, 0.625, 0.2754, 0.625, 0.3513, 0.625, 0.3513, 0.625, 0.2754, 0.6875, 0.2754, 0.6875, 0.3513, 0.6875, 0.3513, 0.6875, 0.2754, 0.75, 0.2754, 0.75, 0.3513, 0.75, 0.3513, 0.75, 0.2754, 0.8125, 0.2754, 0.8125, 0.3513, 0.8125, 0.3513, 0.8125, 0.2754, 0.875, 0.2754, 0.875, 0.3513, 0.875, 0.3513, 0.875, 0.2754, 0.9375, 0.2754, 0.9375, 0.3513, 0.9375, 0.3513, 0.9375, 0.2754, 1.0, 0.2754, 1.0, 0.3513, 0.0, 0.2754, 0.0, 0.1867, 0.0625, 0.1867, 0.0625, 0.2754, 0.0625, 0.2754, 0.0625, 0.1867, 0.125, 0.1867, 0.125, 0.2754, 0.125, 0.2754, 0.125, 0.1867, 0.1875, 0.1867, 0.1875, 0.2754, 0.1875, 0.2754, 0.1875, 0.1867, 0.25, 0.1867, 0.25, 0.2754, 0.25, 0.2754, 0.25, 0.1867, 0.3125, 0.1867, 0.3125, 0.2754, 0.3125, 0.2754, 0.3125, 0.1867, 0.375, 0.1867, 0.375, 0.2754, 0.375, 0.2754, 0.375, 0.1867, 0.4375, 0.1867, 0.4375, 0.2754, 0.4375, 0.2754, 0.4375, 0.1867, 0.5, 0.1867, 0.5, 0.2754, 0.5, 0.2754, 0.5, 0.1867, 0.5625, 0.1867, 0.5625, 0.2754, 0.5625, 0.2754, 0.5625, 0.1867, 0.625, 0.1867, 0.625, 0.2754, 0.625, 0.2754, 0.625, 0.1867, 0.6875, 0.1867, 0.6875, 0.2754, 0.6875, 0.2754, 0.6875, 0.1867, 0.75, 0.1867, 0.75, 0.2754, 0.75, 0.2754, 0.75, 0.1867, 0.8125, 0.1867, 0.8125, 0.2754, 0.8125, 0.2754, 0.8125, 0.1867, 0.875, 0.1867, 0.875, 0.2754, 0.875, 0.2754, 0.875, 0.1867, 0.9375, 0.1867, 0.9375, 0.2754, 0.9375, 0.2754, 0.9375, 0.1867, 1.0, 0.1867, 1.0, 0.2754, 0.0, 0.1867, 0.0, 0.09179, 0.0625, 0.09179, 0.0625, 0.1867, 0.0625, 0.1867, 0.0625, 0.09179, 0.125, 0.09179, 0.125, 0.1867, 0.125, 0.1867, 0.125, 0.09179, 0.1875, 0.09179, 0.1875, 0.1867, 0.1875, 0.1867, 0.1875, 0.09179, 0.25, 0.09179, 0.25, 0.1867, 0.25, 0.1867, 0.25, 0.09179, 0.3125, 0.09179, 0.3125, 0.1867, 0.3125, 0.1867, 0.3125, 0.09179, 0.375, 0.09179, 0.375, 0.1867, 0.375, 0.1867, 0.375, 0.09179, 0.4375, 0.09179, 0.4375, 0.1867, 0.4375, 0.1867, 0.4375, 0.09179, 0.5, 0.09179, 0.5, 0.1867, 0.5, 0.1867, 0.5, 0.09179, 0.5625, 0.09179, 0.5625, 0.1867, 0.5625, 0.1867, 0.5625, 0.09179, 0.625, 0.09179, 0.625, 0.1867, 0.625, 0.1867, 0.625, 0.09179, 0.6875, 0.09179, 0.6875, 0.1867, 0.6875, 0.1867, 0.6875, 0.09179, 0.75, 0.09179, 0.75, 0.1867, 0.75, 0.1867, 0.75, 0.09179, 0.8125, 0.09179, 0.8125, 0.1867, 0.8125, 0.1867, 0.8125, 0.09179, 0.875, 0.09179, 0.875, 0.1867, 0.875, 0.1867, 0.875, 0.09179, 0.9375, 0.09179, 0.9375, 0.1867, 0.9375, 0.1867, 0.9375, 0.09179, 1.0, 0.09179, 1.0, 0.1867, 0.0, 0.09179, 0.0, 0.02216, 0.0625, 0.02216, 0.0625, 0.09179, 0.0625, 0.09179, 0.0625, 0.02216, 0.125, 0.02216, 0.125, 0.09179, 0.125, 0.09179, 0.125, 0.02216, 0.1875, 0.02216, 0.1875, 0.09179, 0.1875, 0.09179, 0.1875, 0.02216, 0.25, 0.02216, 0.25, 0.09179, 0.25, 0.09179, 0.25, 0.02216, 0.3125, 0.02216, 0.3125, 0.09179, 0.3125, 0.09179, 0.3125, 0.02216, 0.375, 0.02216, 0.375, 0.09179, 0.375, 0.09179, 0.375, 0.02216, 0.4375, 0.02216, 0.4375, 0.09179, 0.4375, 0.09179, 0.4375, 0.02216, 0.5, 0.02216, 0.5, 0.09179, 0.5, 0.09179, 0.5, 0.02216, 0.5625, 0.02216, 0.5625, 0.09179, 0.5625, 0.09179, 0.5625, 0.02216, 0.625, 0.02216, 0.625, 0.09179, 0.625, 0.09179, 0.625, 0.02216, 0.6875, 0.02216, 0.6875, 0.09179, 0.6875, 0.09179, 0.6875, 0.02216, 0.75, 0.02216, 0.75, 0.09179, 0.75, 0.09179, 0.75, 0.02216, 0.8125, 0.02216, 0.8125, 0.09179, 0.8125, 0.09179, 0.8125, 0.02216, 0.875, 0.02216, 0.875, 0.09179, 0.875, 0.09179, 0.875, 0.02216, 0.9375, 0.02216, 0.9375, 0.09179, 0.9375, 0.09179, 0.9375, 0.02216, 1.0, 0.02216, 1.0, 0.09179, 0.0, 0.02216, 0.0, 0.005709, 0.0625, 0.005709, 0.0625, 0.02216, 0.0625, 0.02216, 0.0625, 0.005709, 0.125, 0.005709, 0.125, 0.02216, 0.125, 0.02216, 0.125, 0.005709, 0.1875, 0.005709, 0.1875, 0.02216, 0.1875, 0.02216, 0.1875, 0.005709, 0.25, 0.005709, 0.25, 0.02216, 0.25, 0.02216, 0.25, 0.005709, 0.3125, 0.005709, 0.3125, 0.02216, 0.3125, 0.02216, 0.3125, 0.005709, 0.375, 0.005709, 0.375, 0.02216, 0.375, 0.02216, 0.375, 0.005709, 0.4375, 0.005709, 0.4375, 0.02216, 0.4375, 0.02216, 0.4375, 0.005709, 0.5, 0.005709, 0.5, 0.02216, 0.5, 0.02216, 0.5, 0.005709, 0.5625, 0.005709, 0.5625, 0.02216, 0.5625, 0.02216, 0.5625, 0.005709, 0.625, 0.005709, 0.625, 0.02216, 0.625, 0.02216, 0.625, 0.005709, 0.6875, 0.005709, 0.6875, 0.02216, 0.6875, 0.02216, 0.6875, 0.005709, 0.75, 0.005709, 0.75, 0.02216, 0.75, 0.02216, 0.75, 0.005709, 0.8125, 0.005709, 0.8125, 0.02216, 0.8125, 0.02216, 0.8125, 0.005709, 0.875, 0.005709, 0.875, 0.02216, 0.875, 0.02216, 0.875, 0.005709, 0.9375, 0.005709, 0.9375, 0.02216, 0.9375, 0.02216, 0.9375, 0.005709, 1.0, 0.005709, 1.0, 0.02216, 0.0, 0.005709, 0.0, -0.006951, 0.0625, -0.006951, 0.0625, 0.005709, 0.0625, 0.005709, 0.0625, -0.006951, 0.125, -0.006951, 0.125, 0.005709, 0.125, 0.005709, 0.125, -0.006951, 0.1875, -0.006951, 0.1875, 0.005709, 0.1875, 0.005709, 0.1875, -0.006951, 0.25, -0.006951, 0.25, 0.005709, 0.25, 0.005709, 0.25, -0.006951, 0.3125, -0.006951, 0.3125, 0.005709, 0.3125, 0.005709, 0.3125, -0.006951, 0.375, -0.006951, 0.375, 0.005709, 0.375, 0.005709, 0.375, -0.006951, 0.4375, -0.006951, 0.4375, 0.005709, 0.4375, 0.005709, 0.4375, -0.006951, 0.5, -0.006951, 0.5, 0.005709, 0.5, 0.005709, 0.5, -0.006951, 0.5625, -0.006951, 0.5625, 0.005709, 0.5625, 0.005709, 0.5625, -0.006951, 0.625, -0.006951, 0.625, 0.005709, 0.625, 0.005709, 0.625, -0.006951, 0.6875, -0.006951, 0.6875, 0.005709, 0.6875, 0.005709, 0.6875, -0.006951, 0.75, -0.006951, 0.75, 0.005709, 0.75, 0.005709, 0.75, -0.006951, 0.8125, -0.006951, 0.8125, 0.005709, 0.8125, 0.005709, 0.8125, -0.006951, 0.875, -0.006951, 0.875, 0.005709, 0.875, 0.005709, 0.875, -0.006951, 0.9375, -0.006951, 0.9375, 0.005709, 0.9375, 0.005709, 0.9375, -0.006951, 1.0, -0.006951, 1.0, 0.005709, 0.0, -0.006951, 0.0, -0.02659, 0.0625, -0.02659, 0.0625, -0.006951, 0.0625, -0.006951, 0.0625, -0.02659, 0.125, -0.02659, 0.125, -0.006951, 0.125, -0.006951, 0.125, -0.02659, 0.1875, -0.02659, 0.1875, -0.006951, 0.1875, -0.006951, 0.1875, -0.02659, 0.25, -0.02659, 0.25, -0.006951, 0.25, -0.006951, 0.25, -0.02659, 0.3125, -0.02659, 0.3125, -0.006951, 0.3125, -0.006951, 0.3125, -0.02659, 0.375, -0.02659, 0.375, -0.006951, 0.375, -0.006951, 0.375, -0.02659, 0.4375, -0.02659, 0.4375, -0.006951, 0.4375, -0.006951, 0.4375, -0.02659, 0.5, -0.02659, 0.5, -0.006951, 0.5, -0.006951, 0.5, -0.02659, 0.5625, -0.02659, 0.5625, -0.006951, 0.5625, -0.006951, 0.5625, -0.02659, 0.625, -0.02659, 0.625, -0.006951, 0.625, -0.006951, 0.625, -0.02659, 0.6875, -0.02659, 0.6875, -0.006951, 0.6875, -0.006951, 0.6875, -0.02659, 0.75, -0.02659, 0.75, -0.006951, 0.75, -0.006951, 0.75, -0.02659, 0.8125, -0.02659, 0.8125, -0.006951, 0.8125, -0.006951, 0.8125, -0.02659, 0.875, -0.02659, 0.875, -0.006951, 0.875, -0.006951, 0.875, -0.02659, 0.9375, -0.02659, 0.9375, -0.006951, 0.9375, -0.006951, 0.9375, -0.02659, 1.0, -0.02659, 1.0, -0.006951, 0.0, -0.02659, 0.0, -0.05697, 0.0625, -0.05697, 0.0625, -0.02659, 0.0625, -0.02659, 0.0625, -0.05697, 0.125, -0.05697, 0.125, -0.02659, 0.125, -0.02659, 0.125, -0.05697, 0.1875, -0.05697, 0.1875, -0.02659, 0.1875, -0.02659, 0.1875, -0.05697, 0.25, -0.05697, 0.25, -0.02659, 0.25, -0.02659, 0.25, -0.05697, 0.3125, -0.05697, 0.3125, -0.02659, 0.3125, -0.02659, 0.3125, -0.05697, 0.375, -0.05697, 0.375, -0.02659, 0.375, -0.02659, 0.375, -0.05697, 0.4375, -0.05697, 0.4375, -0.02659, 0.4375, -0.02659, 0.4375, -0.05697, 0.5, -0.05697, 0.5, -0.02659, 0.5, -0.02659, 0.5, -0.05697, 0.5625, -0.05697, 0.5625, -0.02659, 0.5625, -0.02659, 0.5625, -0.05697, 0.625, -0.05697, 0.625, -0.02659, 0.625, -0.02659, 0.625, -0.05697, 0.6875, -0.05697, 0.6875, -0.02659, 0.6875, -0.02659, 0.6875, -0.05697, 0.75, -0.05697, 0.75, -0.02659, 0.75, -0.02659, 0.75, -0.05697, 0.8125, -0.05697, 0.8125, -0.02659, 0.8125, -0.02659, 0.8125, -0.05697, 0.875, -0.05697, 0.875, -0.02659, 0.875, -0.02659, 0.875, -0.05697, 0.9375, -0.05697, 0.9375, -0.02659, 0.9375, -0.02659, 0.9375, -0.05697, 1.0, -0.05697, 1.0, -0.02659, 0.0, -0.05697, 0.0, -0.1013, 0.0625, -0.1013, 0.0625, -0.05697, 0.0625, -0.05697, 0.0625, -0.1013, 0.125, -0.1013, 0.125, -0.05697, 0.125, -0.05697, 0.125, -0.1013, 0.1875, -0.1013, 0.1875, -0.05697, 0.1875, -0.05697, 0.1875, -0.1013, 0.25, -0.1013, 0.25, -0.05697, 0.25, -0.05697, 0.25, -0.1013, 0.3125, -0.1013, 0.3125, -0.05697, 0.3125, -0.05697, 0.3125, -0.1013, 0.375, -0.1013, 0.375, -0.05697, 0.375, -0.05697, 0.375, -0.1013, 0.4375, -0.1013, 0.4375, -0.05697, 0.4375, -0.05697, 0.4375, -0.1013, 0.5, -0.1013, 0.5, -0.05697, 0.5, -0.05697, 0.5, -0.1013, 0.5625, -0.1013, 0.5625, -0.05697, 0.5625, -0.05697, 0.5625, -0.1013, 0.625, -0.1013, 0.625, -0.05697, 0.625, -0.05697, 0.625, -0.1013, 0.6875, -0.1013, 0.6875, -0.05697, 0.6875, -0.05697, 0.6875, -0.1013, 0.75, -0.1013, 0.75, -0.05697, 0.75, -0.05697, 0.75, -0.1013, 0.8125, -0.1013, 0.8125, -0.05697, 0.8125, -0.05697, 0.8125, -0.1013, 0.875, -0.1013, 0.875, -0.05697, 0.875, -0.05697, 0.875, -0.1013, 0.9375, -0.1013, 0.9375, -0.05697, 0.9375, -0.05697, 0.9375, -0.1013, 1.0, -0.1013, 1.0, -0.05697, 0.0, -0.1013, 0.0, -0.1488, 0.0625, -0.1488, 0.0625, -0.1013, 0.0625, -0.1013, 0.0625, -0.1488, 0.125, -0.1488, 0.125, -0.1013, 0.125, -0.1013, 0.125, -0.1488, 0.1875, -0.1488, 0.1875, -0.1013, 0.1875, -0.1013, 0.1875, -0.1488, 0.25, -0.1488, 0.25, -0.1013, 0.25, -0.1013, 0.25, -0.1488, 0.3125, -0.1488, 0.3125, -0.1013, 0.3125, -0.1013, 0.3125, -0.1488, 0.375, -0.1488, 0.375, -0.1013, 0.375, -0.1013, 0.375, -0.1488, 0.4375, -0.1488, 0.4375, -0.1013, 0.4375, -0.1013, 0.4375, -0.1488, 0.5, -0.1488, 0.5, -0.1013, 0.5, -0.1013, 0.5, -0.1488, 0.5625, -0.1488, 0.5625, -0.1013, 0.5625, -0.1013, 0.5625, -0.1488, 0.625, -0.1488, 0.625, -0.1013, 0.625, -0.1013, 0.625, -0.1488, 0.6875, -0.1488, 0.6875, -0.1013, 0.6875, -0.1013, 0.6875, -0.1488, 0.75, -0.1488, 0.75, -0.1013, 0.75, -0.1013, 0.75, -0.1488, 0.8125, -0.1488, 0.8125, -0.1013, 0.8125, -0.1013, 0.8125, -0.1488, 0.875, -0.1488, 0.875, -0.1013, 0.875, -0.1013, 0.875, -0.1488, 0.9375, -0.1488, 0.9375, -0.1013, 0.9375, -0.1013, 0.9375, -0.1488, 1.0, -0.1488, 1.0, -0.1013, 0.0, -0.1488, 0.0, -0.2111, 0.0625, -0.2111, 0.0625, -0.1488, 0.0625, -0.1488, 0.0625, -0.2111, 0.125, -0.2111, 0.125, -0.1488, 0.125, -0.1488, 0.125, -0.2111, 0.1875, -0.2111, 0.1875, -0.1488, 0.1875, -0.1488, 0.1875, -0.2111, 0.25, -0.2111, 0.25, -0.1488, 0.25, -0.1488, 0.25, -0.2111, 0.3125, -0.2111, 0.3125, -0.1488, 0.3125, -0.1488, 0.3125, -0.2111, 0.375, -0.2111, 0.375, -0.1488, 0.375, -0.1488, 0.375, -0.2111, 0.4375, -0.2111, 0.4375, -0.1488, 0.4375, -0.1488, 0.4375, -0.2111, 0.5, -0.2111, 0.5, -0.1488, 0.5, -0.1488, 0.5, -0.2111, 0.5625, -0.2111, 0.5625, -0.1488, 0.5625, -0.1488, 0.5625, -0.2111, 0.625, -0.2111, 0.625, -0.1488, 0.625, -0.1488, 0.625, -0.2111, 0.6875, -0.2111, 0.6875, -0.1488, 0.6875, -0.1488, 0.6875, -0.2111, 0.75, -0.2111, 0.75, -0.1488, 0.75, -0.1488, 0.75, -0.2111, 0.8125, -0.2111, 0.8125, -0.1488, 0.8125, -0.1488, 0.8125, -0.2111, 0.875, -0.2111, 0.875, -0.1488, 0.875, -0.1488, 0.875, -0.2111, 0.9375, -0.2111, 0.9375, -0.1488, 0.9375, -0.1488, 0.9375, -0.2111, 1.0, -0.2111, 1.0, -0.1488, 0.0, -0.2111, 0.0, -0.3306, 0.0625, -0.3306, 0.0625, -0.2111, 0.0625, -0.2111, 0.0625, -0.3306, 0.125, -0.3306, 0.125, -0.2111, 0.125, -0.2111, 0.125, -0.3306, 0.1875, -0.3306, 0.1875, -0.2111, 0.1875, -0.2111, 0.1875, -0.3306, 0.25, -0.3306, 0.25, -0.2111, 0.25, -0.2111, 0.25, -0.3306, 0.3125, -0.3306, 0.3125, -0.2111, 0.3125, -0.2111, 0.3125, -0.3306, 0.375, -0.3306, 0.375, -0.2111, 0.375, -0.2111, 0.375, -0.3306, 0.4375, -0.3306, 0.4375, -0.2111, 0.4375, -0.2111, 0.4375, -0.3306, 0.5, -0.3306, 0.5, -0.2111, 0.5, -0.2111, 0.5, -0.3306, 0.5625, -0.3306, 0.5625, -0.2111, 0.5625, -0.2111, 0.5625, -0.3306, 0.625, -0.3306, 0.625, -0.2111, 0.625, -0.2111, 0.625, -0.3306, 0.6875, -0.3306, 0.6875, -0.2111, 0.6875, -0.2111, 0.6875, -0.3306, 0.75, -0.3306, 0.75, -0.2111, 0.75, -0.2111, 0.75, -0.3306, 0.8125, -0.3306, 0.8125, -0.2111, 0.8125, -0.2111, 0.8125, -0.3306, 0.875, -0.3306, 0.875, -0.2111, 0.875, -0.2111, 0.875, -0.3306, 0.9375, -0.3306, 0.9375, -0.2111, 0.9375, -0.2111, 0.9375, -0.3306, 1.0, -0.3306, 1.0, -0.2111, 0.0, -0.3306, 0.0, -0.4795, 0.0625, -0.4795, 0.0625, -0.3306, 0.0625, -0.3306, 0.0625, -0.4795, 0.125, -0.4795, 0.125, -0.3306, 0.125, -0.3306, 0.125, -0.4795, 0.1875, -0.4795, 0.1875, -0.3306, 0.1875, -0.3306, 0.1875, -0.4795, 0.25, -0.4795, 0.25, -0.3306, 0.25, -0.3306, 0.25, -0.4795, 0.3125, -0.4795, 0.3125, -0.3306, 0.3125, -0.3306, 0.3125, -0.4795, 0.375, -0.4795, 0.375, -0.3306, 0.375, -0.3306, 0.375, -0.4795, 0.4375, -0.4795, 0.4375, -0.3306, 0.4375, -0.3306, 0.4375, -0.4795, 0.5, -0.4795, 0.5, -0.3306, 0.5, -0.3306, 0.5, -0.4795, 0.5625, -0.4795, 0.5625, -0.3306, 0.5625, -0.3306, 0.5625, -0.4795, 0.625, -0.4795, 0.625, -0.3306, 0.625, -0.3306, 0.625, -0.4795, 0.6875, -0.4795, 0.6875, -0.3306, 0.6875, -0.3306, 0.6875, -0.4795, 0.75, -0.4795, 0.75, -0.3306, 0.75, -0.3306, 0.75, -0.4795, 0.8125, -0.4795, 0.8125, -0.3306, 0.8125, -0.3306, 0.8125, -0.4795, 0.875, -0.4795, 0.875, -0.3306, 0.875, -0.3306, 0.875, -0.4795, 0.9375, -0.4795, 0.9375, -0.3306, 0.9375, -0.3306, 0.9375, -0.4795, 1.0, -0.4795, 1.0, -0.3306, 0.0, -0.4795, 0.0, -0.6168, 0.0625, -0.6168, 0.0625, -0.4795, 0.0625, -0.4795, 0.0625, -0.6168, 0.125, -0.6168, 0.125, -0.4795, 0.125, -0.4795, 0.125, -0.6168, 0.1875, -0.6168, 0.1875, -0.4795, 0.1875, -0.4795, 0.1875, -0.6168, 0.25, -0.6168, 0.25, -0.4795, 0.25, -0.4795, 0.25, -0.6168, 0.3125, -0.6168, 0.3125, -0.4795, 0.3125, -0.4795, 0.3125, -0.6168, 0.375, -0.6168, 0.375, -0.4795, 0.375, -0.4795, 0.375, -0.6168, 0.4375, -0.6168, 0.4375, -0.4795, 0.4375, -0.4795, 0.4375, -0.6168, 0.5, -0.6168, 0.5, -0.4795, 0.5, -0.4795, 0.5, -0.6168, 0.5625, -0.6168, 0.5625, -0.4795, 0.5625, -0.4795, 0.5625, -0.6168, 0.625, -0.6168, 0.625, -0.4795, 0.625, -0.4795, 0.625, -0.6168, 0.6875, -0.6168, 0.6875, -0.4795, 0.6875, -0.4795, 0.6875, -0.6168, 0.75, -0.6168, 0.75, -0.4795, 0.75, -0.4795, 0.75, -0.6168, 0.8125, -0.6168, 0.8125, -0.4795, 0.8125, -0.4795, 0.8125, -0.6168, 0.875, -0.6168, 0.875, -0.4795, 0.875, -0.4795, 0.875, -0.6168, 0.9375, -0.6168, 0.9375, -0.4795, 0.9375, -0.4795, 0.9375, -0.6168, 1.0, -0.6168, 1.0, -0.4795, 0.0, -0.6168, 0.0, -0.7504, 0.0625, -0.7504, 0.0625, -0.6168, 0.0625, -0.6168, 0.0625, -0.7504, 0.125, -0.7504, 0.125, -0.6168, 0.125, -0.6168, 0.125, -0.7504, 0.1875, -0.7504, 0.1875, -0.6168, 0.1875, -0.6168, 0.1875, -0.7504, 0.25, -0.7504, 0.25, -0.6168, 0.25, -0.6168, 0.25, -0.7504, 0.3125, -0.7504, 0.3125, -0.6168, 0.3125, -0.6168, 0.3125, -0.7504, 0.375, -0.7504, 0.375, -0.6168, 0.375, -0.6168, 0.375, -0.7504, 0.4375, -0.7504, 0.4375, -0.6168, 0.4375, -0.6168, 0.4375, -0.7504, 0.5, -0.7504, 0.5, -0.6168, 0.5, -0.6168, 0.5, -0.7504, 0.5625, -0.7504, 0.5625, -0.6168, 0.5625, -0.6168, 0.5625, -0.7504, 0.625, -0.7504, 0.625, -0.6168, 0.625, -0.6168, 0.625, -0.7504, 0.6875, -0.7504, 0.6875, -0.6168, 0.6875, -0.6168, 0.6875, -0.7504, 0.75, -0.7504, 0.75, -0.6168, 0.75, -0.6168, 0.75, -0.7504, 0.8125, -0.7504, 0.8125, -0.6168, 0.8125, -0.6168, 0.8125, -0.7504, 0.875, -0.7504, 0.875, -0.6168, 0.875, -0.6168, 0.875, -0.7504, 0.9375, -0.7504, 0.9375, -0.6168, 0.9375, -0.6168, 0.9375, -0.7504, 1.0, -0.7504, 1.0, -0.6168, 0.0, -0.7504, 0.0, -0.8017, 0.0625, -0.8017, 0.0625, -0.7504, 0.0625, -0.7504, 0.0625, -0.8017, 0.125, -0.8017, 0.125, -0.7504, 0.125, -0.7504, 0.125, -0.8017, 0.1875, -0.8017, 0.1875, -0.7504, 0.1875, -0.7504, 0.1875, -0.8017, 0.25, -0.8017, 0.25, -0.7504, 0.25, -0.7504, 0.25, -0.8017, 0.3125, -0.8017, 0.3125, -0.7504, 0.3125, -0.7504, 0.3125, -0.8017, 0.375, -0.8017, 0.375, -0.7504, 0.375, -0.7504, 0.375, -0.8017, 0.4375, -0.8017, 0.4375, -0.7504, 0.4375, -0.7504, 0.4375, -0.8017, 0.5, -0.8017, 0.5, -0.7504, 0.5, -0.7504, 0.5, -0.8017, 0.5625, -0.8017, 0.5625, -0.7504, 0.5625, -0.7504, 0.5625, -0.8017, 0.625, -0.8017, 0.625, -0.7504, 0.625, -0.7504, 0.625, -0.8017, 0.6875, -0.8017, 0.6875, -0.7504, 0.6875, -0.7504, 0.6875, -0.8017, 0.75, -0.8017, 0.75, -0.7504, 0.75, -0.7504, 0.75, -0.8017, 0.8125, -0.8017, 0.8125, -0.7504, 0.8125, -0.7504, 0.8125, -0.8017, 0.875, -0.8017, 0.875, -0.7504, 0.875, -0.7504, 0.875, -0.8017, 0.9375, -0.8017, 0.9375, -0.7504, 0.9375, -0.7504, 0.9375, -0.8017, 1.0, -0.8017, 1.0, -0.7504, 0.0, -0.8017, 0.0, -0.8475, 0.0625, -0.8475, 0.0625, -0.8017, 0.0625, -0.8017, 0.0625, -0.8475, 0.125, -0.8475, 0.125, -0.8017, 0.125, -0.8017, 0.125, -0.8475, 0.1875, -0.8475, 0.1875, -0.8017, 0.1875, -0.8017, 0.1875, -0.8475, 0.25, -0.8475, 0.25, -0.8017, 0.25, -0.8017, 0.25, -0.8475, 0.3125, -0.8475, 0.3125, -0.8017, 0.3125, -0.8017, 0.3125, -0.8475, 0.375, -0.8475, 0.375, -0.8017, 0.375, -0.8017, 0.375, -0.8475, 0.4375, -0.8475, 0.4375, -0.8017, 0.4375, -0.8017, 0.4375, -0.8475, 0.5, -0.8475, 0.5, -0.8017, 0.5, -0.8017, 0.5, -0.8475, 0.5625, -0.8475, 0.5625, -0.8017, 0.5625, -0.8017, 0.5625, -0.8475, 0.625, -0.8475, 0.625, -0.8017, 0.625, -0.8017, 0.625, -0.8475, 0.6875, -0.8475, 0.6875, -0.8017, 0.6875, -0.8017, 0.6875, -0.8475, 0.75, -0.8475, 0.75, -0.8017, 0.75, -0.8017, 0.75, -0.8475, 0.8125, -0.8475, 0.8125, -0.8017, 0.8125, -0.8017, 0.8125, -0.8475, 0.875, -0.8475, 0.875, -0.8017, 0.875, -0.8017, 0.875, -0.8475, 0.9375, -0.8475, 0.9375, -0.8017, 0.9375, -0.8017, 0.9375, -0.8475, 1.0, -0.8475, 1.0, -0.8017, 0.0, -0.8475, 0.0, -0.8731, 0.0625, -0.8731, 0.0625, -0.8475, 0.0625, -0.8475, 0.0625, -0.8731, 0.125, -0.8731, 0.125, -0.8475, 0.125, -0.8475, 0.125, -0.8731, 0.1875, -0.8731, 0.1875, -0.8475, 0.1875, -0.8475, 0.1875, -0.8731, 0.25, -0.8731, 0.25, -0.8475, 0.25, -0.8475, 0.25, -0.8731, 0.3125, -0.8731, 0.3125, -0.8475, 0.3125, -0.8475, 0.3125, -0.8731, 0.375, -0.8731, 0.375, -0.8475, 0.375, -0.8475, 0.375, -0.8731, 0.4375, -0.8731, 0.4375, -0.8475, 0.4375, -0.8475, 0.4375, -0.8731, 0.5, -0.8731, 0.5, -0.8475, 0.5, -0.8475, 0.5, -0.8731, 0.5625, -0.8731, 0.5625, -0.8475, 0.5625, -0.8475, 0.5625, -0.8731, 0.625, -0.8731, 0.625, -0.8475, 0.625, -0.8475, 0.625, -0.8731, 0.6875, -0.8731, 0.6875, -0.8475, 0.6875, -0.8475, 0.6875, -0.8731, 0.75, -0.8731, 0.75, -0.8475, 0.75, -0.8475, 0.75, -0.8731, 0.8125, -0.8731, 0.8125, -0.8475, 0.8125, -0.8475, 0.8125, -0.8731, 0.875, -0.8731, 0.875, -0.8475, 0.875, -0.8475, 0.875, -0.8731, 0.9375, -0.8731, 0.9375, -0.8475, 0.9375, -0.8475, 0.9375, -0.8731, 1.0, -0.8731, 1.0, -0.8475, 0.0, -0.8731, 0.0, -0.9006, 0.0625, -0.9006, 0.0625, -0.8731, 0.0625, -0.8731, 0.0625, -0.9006, 0.125, -0.9006, 0.125, -0.8731, 0.125, -0.8731, 0.125, -0.9006, 0.1875, -0.9006, 0.1875, -0.8731, 0.1875, -0.8731, 0.1875, -0.9006, 0.25, -0.9006, 0.25, -0.8731, 0.25, -0.8731, 0.25, -0.9006, 0.3125, -0.9006, 0.3125, -0.8731, 0.3125, -0.8731, 0.3125, -0.9006, 0.375, -0.9006, 0.375, -0.8731, 0.375, -0.8731, 0.375, -0.9006, 0.4375, -0.9006, 0.4375, -0.8731, 0.4375, -0.8731, 0.4375, -0.9006, 0.5, -0.9006, 0.5, -0.8731, 0.5, -0.8731, 0.5, -0.9006, 0.5625, -0.9006, 0.5625, -0.8731, 0.5625, -0.8731, 0.5625, -0.9006, 0.625, -0.9006, 0.625, -0.8731, 0.625, -0.8731, 0.625, -0.9006, 0.6875, -0.9006, 0.6875, -0.8731, 0.6875, -0.8731, 0.6875, -0.9006, 0.75, -0.9006, 0.75, -0.8731, 0.75, -0.8731, 0.75, -0.9006, 0.8125, -0.9006, 0.8125, -0.8731, 0.8125, -0.8731, 0.8125, -0.9006, 0.875, -0.9006, 0.875, -0.8731, 0.875, -0.8731, 0.875, -0.9006, 0.9375, -0.9006, 0.9375, -0.8731, 0.9375, -0.8731, 0.9375, -0.9006, 1.0, -0.9006, 1.0, -0.8731, 0.0, -0.9006, 0.0, -0.9171, 0.0625, -0.9171, 0.0625, -0.9006, 0.0625, -0.9006, 0.0625, -0.9171, 0.125, -0.9171, 0.125, -0.9006, 0.125, -0.9006, 0.125, -0.9171, 0.1875, -0.9171, 0.1875, -0.9006, 0.1875, -0.9006, 0.1875, -0.9171, 0.25, -0.9171, 0.25, -0.9006, 0.25, -0.9006, 0.25, -0.9171, 0.3125, -0.9171, 0.3125, -0.9006, 0.3125, -0.9006, 0.3125, -0.9171, 0.375, -0.9171, 0.375, -0.9006, 0.375, -0.9006, 0.375, -0.9171, 0.4375, -0.9171, 0.4375, -0.9006, 0.4375, -0.9006, 0.4375, -0.9171, 0.5, -0.9171, 0.5, -0.9006, 0.5, -0.9006, 0.5, -0.9171, 0.5625, -0.9171, 0.5625, -0.9006, 0.5625, -0.9006, 0.5625, -0.9171, 0.625, -0.9171, 0.625, -0.9006, 0.625, -0.9006, 0.625, -0.9171, 0.6875, -0.9171, 0.6875, -0.9006, 0.6875, -0.9006, 0.6875, -0.9171, 0.75, -0.9171, 0.75, -0.9006, 0.75, -0.9006, 0.75, -0.9171, 0.8125, -0.9171, 0.8125, -0.9006, 0.8125, -0.9006, 0.8125, -0.9171, 0.875, -0.9171, 0.875, -0.9006, 0.875, -0.9006, 0.875, -0.9171, 0.9375, -0.9171, 0.9375, -0.9006, 0.9375, -0.9006, 0.9375, -0.9171, 1.0, -0.9171, 1.0, -0.9006, 0.0, -0.9171, 0.0, -0.9262, 0.0625, -0.9262, 0.0625, -0.9171, 0.0625, -0.9171, 0.0625, -0.9262, 0.125, -0.9262, 0.125, -0.9171, 0.125, -0.9171, 0.125, -0.9262, 0.1875, -0.9262, 0.1875, -0.9171, 0.1875, -0.9171, 0.1875, -0.9262, 0.25, -0.9262, 0.25, -0.9171, 0.25, -0.9171, 0.25, -0.9262, 0.3125, -0.9262, 0.3125, -0.9171, 0.3125, -0.9171, 0.3125, -0.9262, 0.375, -0.9262, 0.375, -0.9171, 0.375, -0.9171, 0.375, -0.9262, 0.4375, -0.9262, 0.4375, -0.9171, 0.4375, -0.9171, 0.4375, -0.9262, 0.5, -0.9262, 0.5, -0.9171, 0.5, -0.9171, 0.5, -0.9262, 0.5625, -0.9262, 0.5625, -0.9171, 0.5625, -0.9171, 0.5625, -0.9262, 0.625, -0.9262, 0.625, -0.9171, 0.625, -0.9171, 0.625, -0.9262, 0.6875, -0.9262, 0.6875, -0.9171, 0.6875, -0.9171, 0.6875, -0.9262, 0.75, -0.9262, 0.75, -0.9171, 0.75, -0.9171, 0.75, -0.9262, 0.8125, -0.9262, 0.8125, -0.9171, 0.8125, -0.9171, 0.8125, -0.9262, 0.875, -0.9262, 0.875, -0.9171, 0.875, -0.9171, 0.875, -0.9262, 0.9375, -0.9262, 0.9375, -0.9171, 0.9375, -0.9171, 0.9375, -0.9262, 1.0, -0.9262, 1.0, -0.9171, 0.0, -0.9262, 0.0, -0.9299, 0.0625, -0.9299, 0.0625, -0.9262, 0.0625, -0.9262, 0.0625, -0.9299, 0.125, -0.9299, 0.125, -0.9262, 0.125, -0.9262, 0.125, -0.9299, 0.1875, -0.9299, 0.1875, -0.9262, 0.1875, -0.9262, 0.1875, -0.9299, 0.25, -0.9299, 0.25, -0.9262, 0.25, -0.9262, 0.25, -0.9299, 0.3125, -0.9299, 0.3125, -0.9262, 0.3125, -0.9262, 0.3125, -0.9299, 0.375, -0.9299, 0.375, -0.9262, 0.375, -0.9262, 0.375, -0.9299, 0.4375, -0.9299, 0.4375, -0.9262, 0.4375, -0.9262, 0.4375, -0.9299, 0.5, -0.9299, 0.5, -0.9262, 0.5, -0.9262, 0.5, -0.9299, 0.5625, -0.9299, 0.5625, -0.9262, 0.5625, -0.9262, 0.5625, -0.9299, 0.625, -0.9299, 0.625, -0.9262, 0.625, -0.9262, 0.625, -0.9299, 0.6875, -0.9299, 0.6875, -0.9262, 0.6875, -0.9262, 0.6875, -0.9299, 0.75, -0.9299, 0.75, -0.9262, 0.75, -0.9262, 0.75, -0.9299, 0.8125, -0.9299, 0.8125, -0.9262, 0.8125, -0.9262, 0.8125, -0.9299, 0.875, -0.9299, 0.875, -0.9262, 0.875, -0.9262, 0.875, -0.9299, 0.9375, -0.9299, 0.9375, -0.9262, 0.9375, -0.9262, 0.9375, -0.9299, 1.0, -0.9299, 1.0, -0.9262, 0.0, -0.9299, 0.0, -0.9409, 0.0625, -0.9409, 0.0625, -0.9299, 0.0625, -0.9299, 0.0625, -0.9409, 0.125, -0.9409, 0.125, -0.9299, 0.125, -0.9299, 0.125, -0.9409, 0.1875, -0.9409, 0.1875, -0.9299, 0.1875, -0.9299, 0.1875, -0.9409, 0.25, -0.9409, 0.25, -0.9299, 0.25, -0.9299, 0.25, -0.9409, 0.3125, -0.9409, 0.3125, -0.9299, 0.3125, -0.9299, 0.3125, -0.9409, 0.375, -0.9409, 0.375, -0.9299, 0.375, -0.9299, 0.375, -0.9409, 0.4375, -0.9409, 0.4375, -0.9299, 0.4375, -0.9299, 0.4375, -0.9409, 0.5, -0.9409, 0.5, -0.9299, 0.5, -0.9299, 0.5, -0.9409, 0.5625, -0.9409, 0.5625, -0.9299, 0.5625, -0.9299, 0.5625, -0.9409, 0.625, -0.9409, 0.625, -0.9299, 0.625, -0.9299, 0.625, -0.9409, 0.6875, -0.9409, 0.6875, -0.9299, 0.6875, -0.9299, 0.6875, -0.9409, 0.75, -0.9409, 0.75, -0.9299, 0.75, -0.9299, 0.75, -0.9409, 0.8125, -0.9409, 0.8125, -0.9299, 0.8125, -0.9299, 0.8125, -0.9409, 0.875, -0.9409, 0.875, -0.9299, 0.875, -0.9299, 0.875, -0.9409, 0.9375, -0.9409, 0.9375, -0.9299, 0.9375, -0.9299, 0.9375, -0.9409, 1.0, -0.9409, 1.0, -0.9299, 0.0, -0.9409, 0.0, -0.9683, 0.0625, -0.9683, 0.0625, -0.9409, 0.0625, -0.9409, 0.0625, -0.9683, 0.125, -0.9683, 0.125, -0.9409, 0.125, -0.9409, 0.125, -0.9683, 0.1875, -0.9683, 0.1875, -0.9409, 0.1875, -0.9409, 0.1875, -0.9683, 0.25, -0.9683, 0.25, -0.9409, 0.25, -0.9409, 0.25, -0.9683, 0.3125, -0.9683, 0.3125, -0.9409, 0.3125, -0.9409, 0.3125, -0.9683, 0.375, -0.9683, 0.375, -0.9409, 0.375, -0.9409, 0.375, -0.9683, 0.4375, -0.9683, 0.4375, -0.9409, 0.4375, -0.9409, 0.4375, -0.9683, 0.5, -0.9683, 0.5, -0.9409, 0.5, -0.9409, 0.5, -0.9683, 0.5625, -0.9683, 0.5625, -0.9409, 0.5625, -0.9409, 0.5625, -0.9683, 0.625, -0.9683, 0.625, -0.9409, 0.625, -0.9409, 0.625, -0.9683, 0.6875, -0.9683, 0.6875, -0.9409, 0.6875, -0.9409, 0.6875, -0.9683, 0.75, -0.9683, 0.75, -0.9409, 0.75, -0.9409, 0.75, -0.9683, 0.8125, -0.9683, 0.8125, -0.9409, 0.8125, -0.9409, 0.8125, -0.9683, 0.875, -0.9683, 0.875, -0.9409, 0.875, -0.9409, 0.875, -0.9683, 0.9375, -0.9683, 0.9375, -0.9409, 0.9375, -0.9409, 0.9375, -0.9683, 1.0, -0.9683, 1.0, -0.9409])
me_plane.use_remesh_fix_poles = True
me_plane.use_remesh_preserve_attributes = False
me_plane.use_mirror_vertex_groups = False
me_plane.update()

# ---- objects
ob_light = bpy.data.objects.new('Light', light_light)
ob_camera = bpy.data.objects.new('Camera', cam_camera)
ob_wine_glass = bpy.data.objects.new('Wine Glass', me_plane)

# ---- transforms, parenting, visibility, modifiers, constraints
ob_light.location = (4.076, 1.005, 5.904)
ob_light.rotation_euler = (0.6503, 0.05522, 1.866)
ob_light.lock_rotations_4d = False
ob_light.empty_display_type = 'ARROWS'
ob_light.color = (0.0, 0.0, 0.0, 0.0)
ob_light.lineart.crease_threshold = 0.0
ob_camera.location = (7.359, -6.926, 5.867)
ob_camera.rotation_euler = (1.109, 0.0, 0.8149)
ob_camera.lock_rotations_4d = False
ob_camera.empty_display_type = 'ARROWS'
ob_camera.color = (0.0, 0.0, 0.0, 0.0)
ob_camera.display_type = 'WIRE'
ob_camera.lineart.crease_threshold = 0.0
ob_wine_glass.location = (0.0, 0.0, 0.0)
ob_wine_glass.lineart.crease_threshold = 0.0
_m = ob_wine_glass.modifiers.new('Solidify', 'SOLIDIFY')
_m.thickness = 0.02
_m = ob_wine_glass.modifiers.new('Subdivision', 'SUBSURF')
_m.uv_smooth = 'PRESERVE_CORNERS'
_m.levels = 3
_m.render_levels = 3
_m = ob_wine_glass.modifiers.new('Auto Smooth', 'NODES')
_m.node_group = ng_auto_smooth
_gi = [s.identifier for s in ng_auto_smooth.interface.items_tree if s.item_type == 'SOCKET' and s.in_out == 'INPUT']
_m[_gi[1]] = 0.5236  # Angle

# ---- collection membership
col_collection.objects.link(ob_light)
col_collection.objects.link(ob_camera)
col_collection.objects.link(ob_wine_glass)

# ---- scene / render settings (as saved in the file)
scene.camera = ob_camera
scene.frame_start = 1; scene.frame_end = 250; scene.frame_set(1)
scene.render.engine = 'BLENDER_EEVEE_NEXT'
scene.cycles.use_denoising = False
scene.cycles.samples = 128
scene.cycles.sampling_pattern = 'TABULATED_SOBOL'
scene.cycles.use_adaptive_sampling = False
scene.cycles.use_light_tree = False
scene.view_settings.view_transform = 'Filmic'
bpy.context.view_layer.update()
